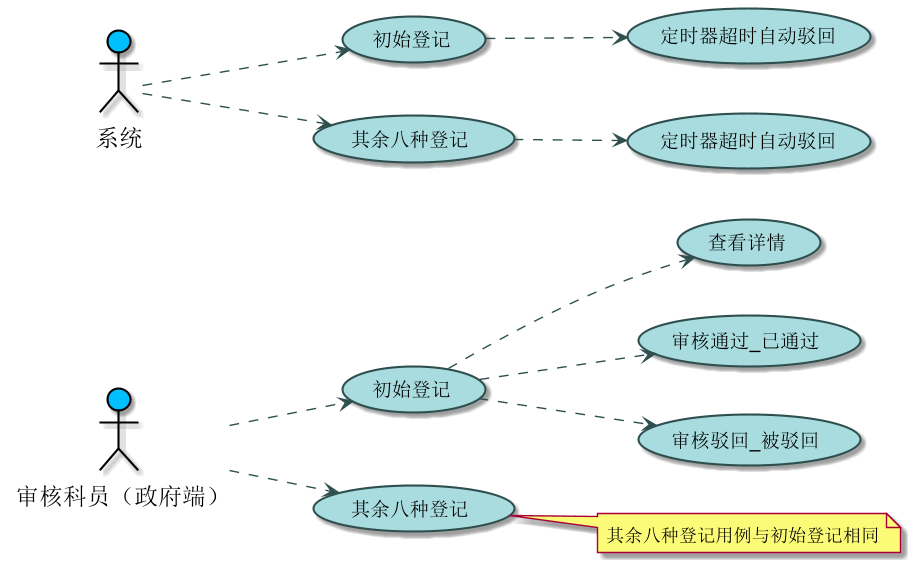

The diagram above was rendered by PlantUML. Its source (embedded in the PNG):
@startuml

skinparam actor {
BorderColor black
BackgroundColor DeepSkyBlue
FontName Aapex
FontSize 17

}
skinparam usecase {
BackgroundColor #A9DCDF
BorderColor DarkSlateGray
ArrowColor DarkSlateGray
ActorBorderColor black
ActorFontName Aapex
ActorFontSize 17
}
left to right direction

actor : 审核科员（政府端）: as a

usecase 初始登记 as b
usecase 查看详情 as b1
usecase 审核通过_已通过 as b2
usecase 审核驳回_被驳回 as b3


usecase 其余八种登记 as c




a .-> b
a .-> c

b .-> b1
b .-> b2
b .-> b3

note right of c
  其余八种登记用例与初始登记相同
end note

系统 as k
usecase 初始登记 as e
usecase 其余八种登记 as f
k .-> e
k .-> f
usecase 定时器超时自动驳回 as g
usecase 定时器超时自动驳回 as h
e .-> g
f .-> h


@enduml